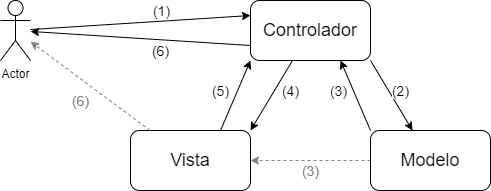

The diagram above was exported from draw.io. Its source (the exported page's mxGraphModel, read from the mxfile embedded in the PNG):
<mxGraphModel dx="971" dy="504" grid="1" gridSize="10" guides="1" tooltips="1" connect="1" arrows="1" fold="1" page="1" pageScale="1" pageWidth="827" pageHeight="1169" math="0" shadow="0">
  <root>
    <mxCell id="2cteFKiIDzMh_zF2eVbK-0" />
    <mxCell id="2cteFKiIDzMh_zF2eVbK-1" parent="2cteFKiIDzMh_zF2eVbK-0" />
    <mxCell id="2cteFKiIDzMh_zF2eVbK-2" value="Actor" style="shape=umlActor;verticalLabelPosition=bottom;verticalAlign=top;html=1;outlineConnect=0;" vertex="1" parent="2cteFKiIDzMh_zF2eVbK-1">
      <mxGeometry x="150" y="40" width="30" height="60" as="geometry" />
    </mxCell>
    <mxCell id="2cteFKiIDzMh_zF2eVbK-3" value="&lt;font style=&quot;font-size: 18px&quot;&gt;Controlador&lt;/font&gt;" style="rounded=1;whiteSpace=wrap;html=1;" vertex="1" parent="2cteFKiIDzMh_zF2eVbK-1">
      <mxGeometry x="400" y="40" width="120" height="60" as="geometry" />
    </mxCell>
    <mxCell id="2cteFKiIDzMh_zF2eVbK-6" value="&lt;font style=&quot;font-size: 18px&quot;&gt;Modelo&lt;/font&gt;" style="rounded=1;whiteSpace=wrap;html=1;" vertex="1" parent="2cteFKiIDzMh_zF2eVbK-1">
      <mxGeometry x="520" y="170" width="120" height="60" as="geometry" />
    </mxCell>
    <mxCell id="2cteFKiIDzMh_zF2eVbK-7" value="&lt;font style=&quot;font-size: 18px&quot;&gt;Vista&lt;/font&gt;" style="rounded=1;whiteSpace=wrap;html=1;" vertex="1" parent="2cteFKiIDzMh_zF2eVbK-1">
      <mxGeometry x="280" y="170" width="120" height="60" as="geometry" />
    </mxCell>
    <mxCell id="2cteFKiIDzMh_zF2eVbK-8" value="" style="endArrow=classic;html=1;entryX=0;entryY=0.25;entryDx=0;entryDy=0;" edge="1" parent="2cteFKiIDzMh_zF2eVbK-1" source="2cteFKiIDzMh_zF2eVbK-2" target="2cteFKiIDzMh_zF2eVbK-3">
      <mxGeometry width="50" height="50" relative="1" as="geometry">
        <mxPoint x="390" y="400" as="sourcePoint" />
        <mxPoint x="440" y="350" as="targetPoint" />
      </mxGeometry>
    </mxCell>
    <mxCell id="2cteFKiIDzMh_zF2eVbK-13" value="&lt;font style=&quot;font-size: 14px&quot;&gt;(1)&lt;/font&gt;" style="edgeLabel;html=1;align=center;verticalAlign=middle;resizable=0;points=[];" vertex="1" connectable="0" parent="2cteFKiIDzMh_zF2eVbK-8">
      <mxGeometry x="0.5993" y="-1" relative="1" as="geometry">
        <mxPoint x="-45.71" y="-8.83" as="offset" />
      </mxGeometry>
    </mxCell>
    <mxCell id="2cteFKiIDzMh_zF2eVbK-9" value="" style="endArrow=classic;html=1;exitX=1;exitY=1;exitDx=0;exitDy=0;" edge="1" parent="2cteFKiIDzMh_zF2eVbK-1" source="2cteFKiIDzMh_zF2eVbK-3" target="2cteFKiIDzMh_zF2eVbK-6">
      <mxGeometry width="50" height="50" relative="1" as="geometry">
        <mxPoint x="190" y="80" as="sourcePoint" />
        <mxPoint x="410" y="80" as="targetPoint" />
      </mxGeometry>
    </mxCell>
    <mxCell id="2cteFKiIDzMh_zF2eVbK-14" value="&lt;font style=&quot;font-size: 14px&quot;&gt;(2)&lt;/font&gt;" style="edgeLabel;html=1;align=center;verticalAlign=middle;resizable=0;points=[];" vertex="1" connectable="0" parent="2cteFKiIDzMh_zF2eVbK-9">
      <mxGeometry x="-0.4664" y="3" relative="1" as="geometry">
        <mxPoint x="16.07" y="12.62" as="offset" />
      </mxGeometry>
    </mxCell>
    <mxCell id="2cteFKiIDzMh_zF2eVbK-10" value="" style="endArrow=classic;html=1;entryX=1;entryY=0;entryDx=0;entryDy=0;" edge="1" parent="2cteFKiIDzMh_zF2eVbK-1" target="2cteFKiIDzMh_zF2eVbK-7">
      <mxGeometry width="50" height="50" relative="1" as="geometry">
        <mxPoint x="442" y="100" as="sourcePoint" />
        <mxPoint x="562.3076923076924" y="180" as="targetPoint" />
      </mxGeometry>
    </mxCell>
    <mxCell id="2cteFKiIDzMh_zF2eVbK-16" value="(4)" style="edgeLabel;html=1;align=center;verticalAlign=middle;resizable=0;points=[];fontSize=14;" vertex="1" connectable="0" parent="2cteFKiIDzMh_zF2eVbK-10">
      <mxGeometry x="-0.4786" y="-1" relative="1" as="geometry">
        <mxPoint x="9.86" y="12.18" as="offset" />
      </mxGeometry>
    </mxCell>
    <mxCell id="2cteFKiIDzMh_zF2eVbK-11" value="" style="endArrow=classic;html=1;exitX=0;exitY=0;exitDx=0;exitDy=0;entryX=0.75;entryY=1;entryDx=0;entryDy=0;" edge="1" parent="2cteFKiIDzMh_zF2eVbK-1" source="2cteFKiIDzMh_zF2eVbK-6" target="2cteFKiIDzMh_zF2eVbK-3">
      <mxGeometry width="50" height="50" relative="1" as="geometry">
        <mxPoint x="497.6923076923076" y="110" as="sourcePoint" />
        <mxPoint x="562.3076923076924" y="180" as="targetPoint" />
      </mxGeometry>
    </mxCell>
    <mxCell id="2cteFKiIDzMh_zF2eVbK-15" value="(3)" style="edgeLabel;html=1;align=center;verticalAlign=middle;resizable=0;points=[];fontSize=14;" vertex="1" connectable="0" parent="2cteFKiIDzMh_zF2eVbK-11">
      <mxGeometry x="0.2847" relative="1" as="geometry">
        <mxPoint x="-13.03" y="4.94" as="offset" />
      </mxGeometry>
    </mxCell>
    <mxCell id="2cteFKiIDzMh_zF2eVbK-12" value="" style="endArrow=classic;html=1;exitX=0;exitY=0.75;exitDx=0;exitDy=0;" edge="1" parent="2cteFKiIDzMh_zF2eVbK-1" source="2cteFKiIDzMh_zF2eVbK-3" target="2cteFKiIDzMh_zF2eVbK-2">
      <mxGeometry width="50" height="50" relative="1" as="geometry">
        <mxPoint x="190" y="79.04255319148933" as="sourcePoint" />
        <mxPoint x="410" y="65" as="targetPoint" />
      </mxGeometry>
    </mxCell>
    <mxCell id="2cteFKiIDzMh_zF2eVbK-17" value="(6)" style="edgeLabel;html=1;align=center;verticalAlign=middle;resizable=0;points=[];fontSize=14;" vertex="1" connectable="0" parent="2cteFKiIDzMh_zF2eVbK-12">
      <mxGeometry x="-0.6869" relative="1" as="geometry">
        <mxPoint x="-55.59" y="7.2" as="offset" />
      </mxGeometry>
    </mxCell>
    <mxCell id="2cteFKiIDzMh_zF2eVbK-18" value="" style="endArrow=classic;html=1;strokeColor=#808080;dashed=1;" edge="1" parent="2cteFKiIDzMh_zF2eVbK-1" source="2cteFKiIDzMh_zF2eVbK-6" target="2cteFKiIDzMh_zF2eVbK-7">
      <mxGeometry width="50" height="50" relative="1" as="geometry">
        <mxPoint x="530" y="180" as="sourcePoint" />
        <mxPoint x="487.9999999999998" y="110" as="targetPoint" />
      </mxGeometry>
    </mxCell>
    <mxCell id="2cteFKiIDzMh_zF2eVbK-19" value="(3)" style="edgeLabel;html=1;align=center;verticalAlign=middle;resizable=0;points=[];fontSize=14;fontColor=#808080;" vertex="1" connectable="0" parent="2cteFKiIDzMh_zF2eVbK-18">
      <mxGeometry x="0.2847" relative="1" as="geometry">
        <mxPoint x="17.240000000000002" y="10" as="offset" />
      </mxGeometry>
    </mxCell>
    <mxCell id="2cteFKiIDzMh_zF2eVbK-20" value="" style="endArrow=classic;html=1;strokeColor=#808080;dashed=1;" edge="1" parent="2cteFKiIDzMh_zF2eVbK-1" source="2cteFKiIDzMh_zF2eVbK-7" target="2cteFKiIDzMh_zF2eVbK-2">
      <mxGeometry width="50" height="50" relative="1" as="geometry">
        <mxPoint x="530" y="210" as="sourcePoint" />
        <mxPoint x="410" y="210" as="targetPoint" />
      </mxGeometry>
    </mxCell>
    <mxCell id="2cteFKiIDzMh_zF2eVbK-21" value="(6)" style="edgeLabel;html=1;align=center;verticalAlign=middle;resizable=0;points=[];fontSize=14;fontColor=#808080;" vertex="1" connectable="0" parent="2cteFKiIDzMh_zF2eVbK-20">
      <mxGeometry x="0.2847" relative="1" as="geometry">
        <mxPoint x="7.340000000000002" y="27.16" as="offset" />
      </mxGeometry>
    </mxCell>
    <mxCell id="2cteFKiIDzMh_zF2eVbK-22" value="" style="endArrow=classic;html=1;exitX=0.75;exitY=0;exitDx=0;exitDy=0;entryX=0;entryY=1;entryDx=0;entryDy=0;" edge="1" parent="2cteFKiIDzMh_zF2eVbK-1" source="2cteFKiIDzMh_zF2eVbK-7" target="2cteFKiIDzMh_zF2eVbK-3">
      <mxGeometry width="50" height="50" relative="1" as="geometry">
        <mxPoint x="452" y="110" as="sourcePoint" />
        <mxPoint x="410" y="180" as="targetPoint" />
      </mxGeometry>
    </mxCell>
    <mxCell id="2cteFKiIDzMh_zF2eVbK-23" value="(5)" style="edgeLabel;html=1;align=center;verticalAlign=middle;resizable=0;points=[];fontSize=14;" vertex="1" connectable="0" parent="2cteFKiIDzMh_zF2eVbK-22">
      <mxGeometry x="-0.4786" y="-1" relative="1" as="geometry">
        <mxPoint x="-8.8" y="-22.21" as="offset" />
      </mxGeometry>
    </mxCell>
  </root>
</mxGraphModel>